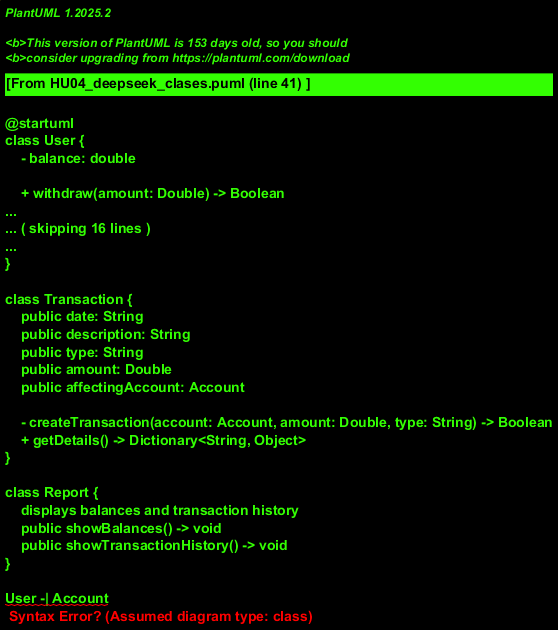

The diagram above was rendered by PlantUML. Its source (embedded in the PNG):
@startuml
class User {
    - balance: double
    
    + withdraw(amount: Double) -> Boolean
    + deposit(amount: Double) -> Boolean
    + getBalance() -> Double
    + transfer(account: Account, amount: Double) -> Boolean
    + getTransactionHistory() -> List<Transaction>
}

class Account {
    public balance: double
    + open() -> Boolean
    - close() -> Boolean
    
    + deposit(amount: Double) -> Boolean
    + withdraw(amount: Double) -> Boolean
    
    + getBalances() -> List<Account>
    + getTransactionHistory() -> List<Transaction>
}

class Transaction {
    public date: String
    public description: String
    public type: String
    public amount: Double
    public affectingAccount: Account
    
    - createTransaction(account: Account, amount: Double, type: String) -> Boolean
    + getDetails() -> Dictionary<String, Object>
}

class Report {
    displays balances and transaction history
    public showBalances() -> void
    public showTransactionHistory() -> void
}

User -| Account
Account *-- Transactions
Transaction --> Account
@enduml